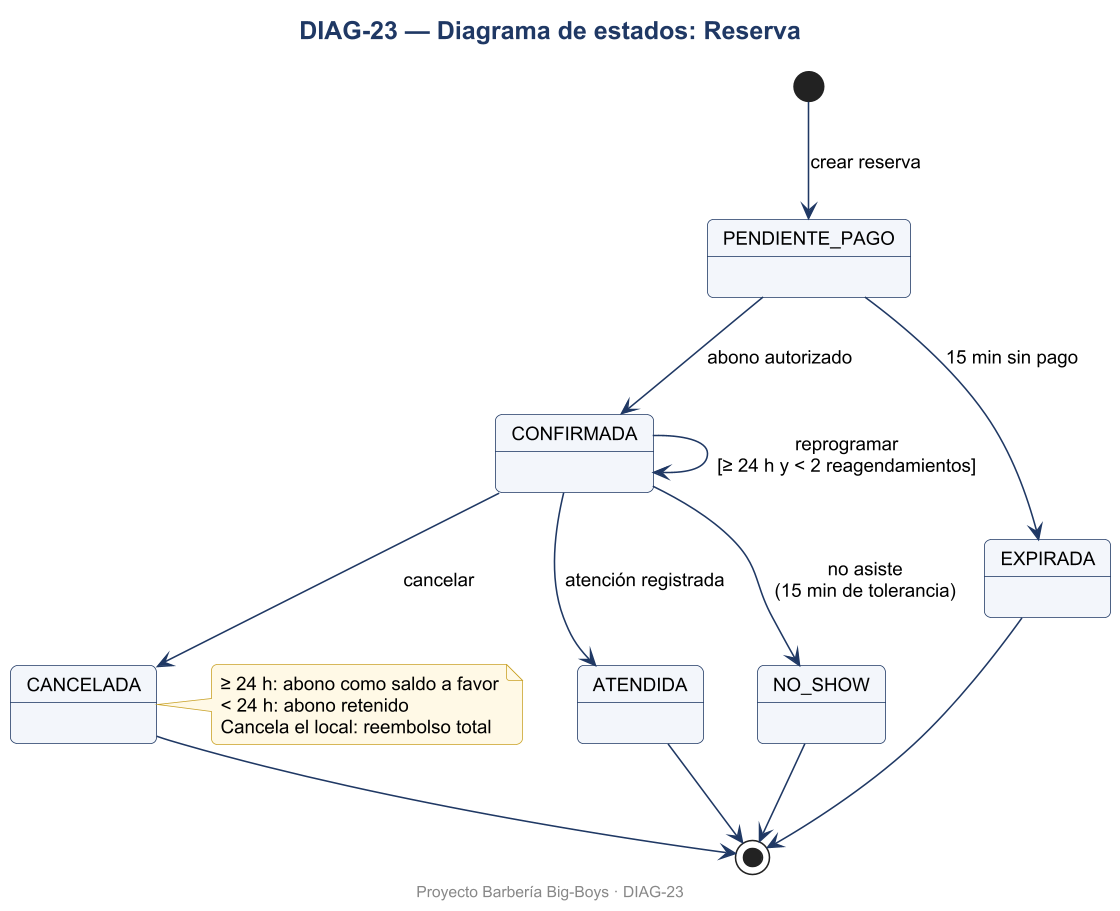

The diagram above was rendered by PlantUML. Its source (embedded in the PNG):
@startuml DIAG-23
skinparamlocked dpi 150
skinparam defaultFontName Arial
skinparam defaultFontSize 12
skinparam shadowing false
skinparam roundcorner 8
skinparam titleFontSize 16
skinparam titleFontStyle bold
skinparam titleFontColor #1F3864
skinparam ArrowColor #1F3864
skinparam BorderColor #1F3864
skinparam BackgroundColor #FFFFFF
skinparam class {
  BackgroundColor #F3F6FB
  HeaderBackgroundColor #DCE6F2
  BorderColor #1F3864
}
skinparam usecase {
  BackgroundColor #F3F6FB
  BorderColor #1F3864
}
skinparam actorBorderColor #1F3864
skinparam packageBorderColor #1F3864
skinparam componentBackgroundColor #F3F6FB
skinparam nodeBackgroundColor #F7F7F7
skinparam databaseBackgroundColor #FFF4D6
skinparam activityBackgroundColor #F3F6FB
skinparam activityBorderColor #1F3864
skinparam stateBackgroundColor #F3F6FB
skinparam stateBorderColor #1F3864
skinparam sequenceParticipantBackgroundColor #F3F6FB
skinparam sequenceLifeLineBorderColor #8899AA
skinparam noteBackgroundColor #FFF9E6
skinparam noteBorderColor #C9A227

title DIAG-23 — Diagrama de estados: Reserva
[*] --> PENDIENTE_PAGO : crear reserva
PENDIENTE_PAGO --> CONFIRMADA : abono autorizado
PENDIENTE_PAGO --> EXPIRADA : 15 min sin pago
CONFIRMADA --> CONFIRMADA : reprogramar\n[≥ 24 h y < 2 reagendamientos]
CONFIRMADA --> CANCELADA : cancelar
CONFIRMADA --> ATENDIDA : atención registrada
CONFIRMADA --> NO_SHOW : no asiste\n(15 min de tolerancia)
ATENDIDA --> [*]
CANCELADA --> [*]
NO_SHOW --> [*]
EXPIRADA --> [*]
note right of CANCELADA
  ≥ 24 h: abono como saldo a favor
  < 24 h: abono retenido
  Cancela el local: reembolso total
end note

footer Proyecto Barbería Big-Boys · DIAG-23
@enduml